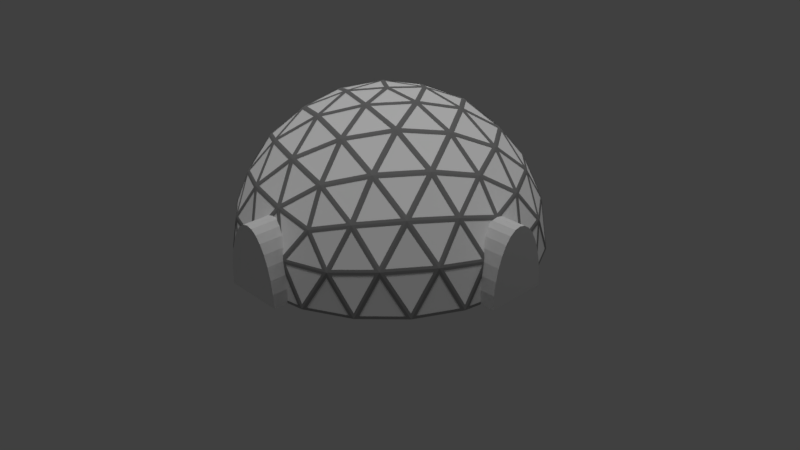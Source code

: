 # Source: growhouse.blend  (saved by Blender 2.77.0; exported with 4.5.12 LTS)
import bpy
from mathutils import Matrix  # noqa: F401  (used for matrix-valued properties, if any)

bpy.ops.wm.read_factory_settings(use_empty=True)
scene = bpy.context.scene
scene.name = 'Scene'

# ---- collections
col_collection_1 = bpy.data.collections.new('Collection 1'); scene.collection.children.link(col_collection_1)

# ---- materials (node trees are filled in below, after node groups)
mat_material_001 = bpy.data.materials.new('Material.001')
mat_material_001.alpha_threshold = 0.0
mat_material_001.use_transparent_shadow = False
mat_material_001.diffuse_color = (0.2462, 0.2462, 0.2462, 1.0)
mat_material_001.roughness = 0.5
mat_material_001.specular_intensity = 0.7901
mat_glass = bpy.data.materials.new('glass')
mat_glass.alpha_threshold = 0.0
mat_glass.use_transparent_shadow = False
mat_glass.diffuse_color = (1.0, 1.0, 1.0, 1.0)
mat_glass.roughness = 0.5

# ---- material node trees

# ---- world
world_world = bpy.data.worlds.new('World'); scene.world = world_world
world_world.color = (0.05088, 0.05088, 0.05088)
world_world.use_sun_shadow = False
world_world.sun_shadow_jitter_overblur = 0.0
world_world.cycles.sampling_method = 'MANUAL'

# ---- cameras
cam_camera = bpy.data.cameras.new('Camera')
cam_camera.clip_end = 100.0
cam_camera.lens = 35.0
cam_camera.sensor_width = 32.0
cam_camera.sensor_height = 18.0
cam_camera.ortho_scale = 7.314
cam_camera.dof.focus_distance = 0.0
cam_camera.dof.aperture_fstop = 128.0

# ---- lights
light_sun = bpy.data.lights.new('Sun', 'SUN')
light_sun.transmission_factor = 0.0
light_sun.angle = 0.1993
light_sun.energy = 1.0
light_sun.shadow_buffer_clip_start = 0.5
light_sun.shadow_soft_size = 0.1
light_sun.shadow_cascade_max_distance = 1000.0
light_lamp = bpy.data.lights.new('Lamp', 'POINT')
light_lamp.transmission_factor = 0.0
light_lamp.cutoff_distance = 30.0
light_lamp.energy = 100.0
light_lamp.shadow_buffer_clip_start = 1.001
light_lamp.shadow_soft_size = 0.1
light_lamp.shadow_maximum_resolution = 0.006
light_lamp.use_absolute_resolution = True

# ---- meshes
me_cylinder_003 = bpy.data.meshes.new('Cylinder.003')
me_cylinder_003.from_pydata([(0.0, 1.0, -0.5), (0.0, 1.0, 0.5), (0.1951, 0.9808, -0.5), (0.1951, 0.9808, 0.5), (0.3827, 0.9239, -0.5), (0.3827, 0.9239, 0.5), (0.5556, 0.8315, -0.5), (0.5556, 0.8315, 0.5), (0.7071, 0.7071, -0.5), (0.7071, 0.7071, 0.5), (0.8315, 0.5556, -0.5), (0.8315, 0.5556, 0.5), (0.9239, 0.3827, -0.5), (0.9239, 0.3827, 0.5), (0.9808, 0.1951, -0.5), (0.9808, 0.1951, 0.5), (1.0, 7.55e-08, -0.5), (1.0, 7.55e-08, 0.5), (-1.0, 9.656e-07, -0.5), (-1.0, 9.656e-07, 0.5), (-0.9808, 0.1951, -0.5), (-0.9808, 0.1951, 0.5), (-0.9239, 0.3827, -0.5), (-0.9239, 0.3827, 0.5), (-0.8315, 0.5556, -0.5), (-0.8315, 0.5556, 0.5), (-0.7071, 0.7071, -0.5), (-0.7071, 0.7071, 0.5), (-0.5556, 0.8315, -0.5), (-0.5556, 0.8315, 0.5), (-0.3827, 0.9239, -0.5), (-0.3827, 0.9239, 0.5), (-0.1951, 0.9808, -0.5), (-0.1951, 0.9808, 0.5), (0.0, 1.0, -0.5), (0.1951, 0.9808, -0.5), (0.3827, 0.9239, -0.5), (0.5556, 0.8315, -0.5), (0.7071, 0.7071, -0.5), (0.8315, 0.5556, -0.5), (0.9239, 0.3827, -0.5), (0.9808, 0.1951, -0.5), (1.0, 7.55e-08, -0.5), (-1.0, 9.656e-07, -0.5), (-0.9808, 0.1951, -0.5), (-0.9239, 0.3827, -0.5), (-0.8315, 0.5556, -0.5), (-0.7071, 0.7071, -0.5), (-0.5556, 0.8315, -0.5), (-0.3827, 0.9239, -0.5), (-0.1951, 0.9808, -0.5)], [], [(0, 1, 3, 2), (2, 3, 5, 4), (4, 5, 7, 6), (6, 7, 9, 8), (8, 9, 11, 10), (10, 11, 13, 12), (12, 13, 15, 14), (14, 15, 17, 16), (18, 19, 21, 20), (20, 21, 23, 22), (22, 23, 25, 24), (24, 25, 27, 26), (26, 27, 29, 28), (28, 29, 31, 30), (30, 31, 33, 32), (32, 33, 1, 0), (26, 28, 48, 47), (34, 35, 36, 37, 38, 39, 40, 41, 42, 43, 44, 45, 46, 47, 48, 49, 50), (10, 12, 40, 39), (22, 24, 46, 45), (32, 0, 34, 50), (6, 8, 38, 37), (18, 20, 44, 43), (28, 30, 49, 48), (2, 4, 36, 35), (12, 14, 41, 40), (16, 18, 43, 42), (24, 26, 47, 46), (8, 10, 39, 38), (20, 22, 45, 44), (30, 32, 50, 49), (4, 6, 37, 36), (14, 16, 42, 41), (0, 2, 35, 34)])
me_cylinder_003.use_remesh_preserve_volume = False
me_cylinder_003.use_remesh_preserve_attributes = False
me_cylinder_003.use_mirror_vertex_groups = False
me_cylinder_003.update()
me_cylinder_002 = bpy.data.meshes.new('Cylinder.002')
me_cylinder_002.from_pydata([(0.0, 1.0, -0.5), (0.0, 1.0, 0.5), (0.1951, 0.9808, -0.5), (0.1951, 0.9808, 0.5), (0.3827, 0.9239, -0.5), (0.3827, 0.9239, 0.5), (0.5556, 0.8315, -0.5), (0.5556, 0.8315, 0.5), (0.7071, 0.7071, -0.5), (0.7071, 0.7071, 0.5), (0.8315, 0.5556, -0.5), (0.8315, 0.5556, 0.5), (0.9239, 0.3827, -0.5), (0.9239, 0.3827, 0.5), (0.9808, 0.1951, -0.5), (0.9808, 0.1951, 0.5), (1.0, 7.55e-08, -0.5), (1.0, 7.55e-08, 0.5), (-1.0, 9.656e-07, -0.5), (-1.0, 9.656e-07, 0.5), (-0.9808, 0.1951, -0.5), (-0.9808, 0.1951, 0.5), (-0.9239, 0.3827, -0.5), (-0.9239, 0.3827, 0.5), (-0.8315, 0.5556, -0.5), (-0.8315, 0.5556, 0.5), (-0.7071, 0.7071, -0.5), (-0.7071, 0.7071, 0.5), (-0.5556, 0.8315, -0.5), (-0.5556, 0.8315, 0.5), (-0.3827, 0.9239, -0.5), (-0.3827, 0.9239, 0.5), (-0.1951, 0.9808, -0.5), (-0.1951, 0.9808, 0.5)], [], [(0, 1, 3, 2), (2, 3, 5, 4), (4, 5, 7, 6), (6, 7, 9, 8), (8, 9, 11, 10), (10, 11, 13, 12), (12, 13, 15, 14), (14, 15, 17, 16), (18, 19, 21, 20), (20, 21, 23, 22), (22, 23, 25, 24), (24, 25, 27, 26), (26, 27, 29, 28), (28, 29, 31, 30), (30, 31, 33, 32), (32, 33, 1, 0), (3, 1, 33, 31, 29, 27, 25, 23, 21, 19, 17, 15, 13, 11, 9, 7, 5)])
me_cylinder_002.use_remesh_preserve_volume = False
me_cylinder_002.use_remesh_preserve_attributes = False
me_cylinder_002.use_mirror_vertex_groups = False
me_cylinder_002.update()
me_cylinder_001 = bpy.data.meshes.new('Cylinder.001')
me_cylinder_001.from_pydata([(0.0, 1.0, -0.5), (0.0, 1.0, 0.5), (0.1951, 0.9808, -0.5), (0.1951, 0.9808, 0.5), (0.3827, 0.9239, -0.5), (0.3827, 0.9239, 0.5), (0.5556, 0.8315, -0.5), (0.5556, 0.8315, 0.5), (0.7071, 0.7071, -0.5), (0.7071, 0.7071, 0.5), (0.8315, 0.5556, -0.5), (0.8315, 0.5556, 0.5), (0.9239, 0.3827, -0.5), (0.9239, 0.3827, 0.5), (0.9808, 0.1951, -0.5), (0.9808, 0.1951, 0.5), (1.0, 7.55e-08, -0.5), (1.0, 7.55e-08, 0.5), (-1.0, 9.656e-07, -0.5), (-1.0, 9.656e-07, 0.5), (-0.9808, 0.1951, -0.5), (-0.9808, 0.1951, 0.5), (-0.9239, 0.3827, -0.5), (-0.9239, 0.3827, 0.5), (-0.8315, 0.5556, -0.5), (-0.8315, 0.5556, 0.5), (-0.7071, 0.7071, -0.5), (-0.7071, 0.7071, 0.5), (-0.5556, 0.8315, -0.5), (-0.5556, 0.8315, 0.5), (-0.3827, 0.9239, -0.5), (-0.3827, 0.9239, 0.5), (-0.1951, 0.9808, -0.5), (-0.1951, 0.9808, 0.5)], [], [(0, 1, 3, 2), (2, 3, 5, 4), (4, 5, 7, 6), (6, 7, 9, 8), (8, 9, 11, 10), (10, 11, 13, 12), (12, 13, 15, 14), (14, 15, 17, 16), (18, 19, 21, 20), (20, 21, 23, 22), (22, 23, 25, 24), (24, 25, 27, 26), (26, 27, 29, 28), (28, 29, 31, 30), (30, 31, 33, 32), (32, 33, 1, 0), (3, 1, 33, 31, 29, 27, 25, 23, 21, 19, 17, 15, 13, 11, 9, 7, 5)])
me_cylinder_001.use_remesh_preserve_volume = False
me_cylinder_001.use_remesh_preserve_attributes = False
me_cylinder_001.use_mirror_vertex_groups = False
me_cylinder_001.update()
me_cylinder = bpy.data.meshes.new('Cylinder')
me_cylinder.from_pydata([(0.0, 1.0, -0.5), (0.0, 1.0, 0.5), (0.1951, 0.9808, -0.5), (0.1951, 0.9808, 0.5), (0.3827, 0.9239, -0.5), (0.3827, 0.9239, 0.5), (0.5556, 0.8315, -0.5), (0.5556, 0.8315, 0.5), (0.7071, 0.7071, -0.5), (0.7071, 0.7071, 0.5), (0.8315, 0.5556, -0.5), (0.8315, 0.5556, 0.5), (0.9239, 0.3827, -0.5), (0.9239, 0.3827, 0.5), (0.9808, 0.1951, -0.5), (0.9808, 0.1951, 0.5), (1.0, 7.55e-08, -0.5), (1.0, 7.55e-08, 0.5), (-1.0, 9.656e-07, -0.5), (-1.0, 9.656e-07, 0.5), (-0.9808, 0.1951, -0.5), (-0.9808, 0.1951, 0.5), (-0.9239, 0.3827, -0.5), (-0.9239, 0.3827, 0.5), (-0.8315, 0.5556, -0.5), (-0.8315, 0.5556, 0.5), (-0.7071, 0.7071, -0.5), (-0.7071, 0.7071, 0.5), (-0.5556, 0.8315, -0.5), (-0.5556, 0.8315, 0.5), (-0.3827, 0.9239, -0.5), (-0.3827, 0.9239, 0.5), (-0.1951, 0.9808, -0.5), (-0.1951, 0.9808, 0.5)], [], [(0, 1, 3, 2), (2, 3, 5, 4), (4, 5, 7, 6), (6, 7, 9, 8), (8, 9, 11, 10), (10, 11, 13, 12), (12, 13, 15, 14), (14, 15, 17, 16), (18, 19, 21, 20), (20, 21, 23, 22), (22, 23, 25, 24), (24, 25, 27, 26), (26, 27, 29, 28), (28, 29, 31, 30), (30, 31, 33, 32), (32, 33, 1, 0), (0, 2, 4, 6, 8, 10, 12, 14, 16, 18, 20, 22, 24, 26, 28, 30, 32)])
me_cylinder.use_remesh_preserve_volume = False
me_cylinder.use_remesh_preserve_attributes = False
me_cylinder.use_mirror_vertex_groups = False
me_cylinder.update()
me_icosphere_001 = bpy.data.meshes.new('Icosphere.001')
me_icosphere_001.from_pydata([(1.385, -4.262, 2.241), (-3.625, -2.634, 2.241), (-3.625, 2.634, 2.241), (1.385, 4.262, 2.241), (4.481, 0.0, 2.241), (0.0, 0.0, 5.01), (4.793, -0.7396, 1.258), (4.765, -1.548, 0.0), (4.765, 1.548, 0.0), (4.793, 0.7396, 1.258), (0.7776, -4.787, 1.258), (-7.007e-08, -5.01, 0.0), (2.945, -4.053, 0.0), (2.184, -4.33, 1.258), (-4.312, -2.219, 1.258), (-4.765, -1.548, 0.0), (-2.945, -4.053, 0.0), (-3.443, -3.415, 1.258), (-3.443, 3.415, 1.258), (-2.945, 4.053, 0.0), (-4.765, 1.548, 0.0), (-4.312, 2.219, 1.258), (2.184, 4.33, 1.258), (2.945, 4.053, 0.0), (7.007e-08, 5.01, 0.0), (0.7776, 4.787, 1.258), (4.164, -1.197, 2.517), (3.448, -2.505, 2.634), (2.425, -3.59, 2.517), (0.1485, -4.33, 2.517), (-1.317, -4.053, 2.634), (-2.665, -3.415, 2.517), (-4.072, -1.479, 2.517), (-4.262, 0.0, 2.634), (-4.072, 1.479, 2.517), (-2.665, 3.415, 2.517), (-1.317, 4.053, 2.634), (0.1485, 4.33, 2.517), (2.425, 3.59, 2.517), (3.448, 2.505, 2.634), (4.164, 1.197, 2.517), (0.3888, -1.197, 4.849), (0.8139, -2.505, 4.262), (1.166, -3.59, 3.294), (3.775, 0.0, 3.294), (2.634, 0.0, 4.262), (1.258, 0.0, 4.849), (-1.018, -0.7396, 4.849), (-2.131, -1.548, 4.262), (-3.054, -2.219, 3.294), (-1.018, 0.7396, 4.849), (-2.131, 1.548, 4.262), (-3.054, 2.219, 3.294), (0.3888, 1.197, 4.849), (0.8139, 2.505, 4.262), (1.166, 3.59, 3.294), (1.813, 1.317, 4.481), (3.197, 1.317, 3.625), (2.241, 2.634, 3.625), (-0.6924, 2.131, 4.481), (-0.2645, 3.448, 3.625), (-1.813, 2.945, 3.625), (-2.241, 0.0, 4.481), (-3.361, 0.8139, 3.625), (-3.361, -0.8139, 3.625), (-0.6924, -2.131, 4.481), (-1.813, -2.945, 3.625), (-0.2645, -3.448, 3.625), (1.813, -1.317, 4.481), (2.241, -2.634, 3.625), (3.197, -1.317, 3.625), (4.318, 2.131, 1.385), (4.053, 2.945, -1.312e-07), (3.361, 3.448, 1.385), (-0.6924, 4.765, 1.385), (-1.548, 4.765, -2.23e-06), (-2.241, 4.262, 1.385), (-4.746, 0.8139, 1.385), (-5.01, -1.837e-06, 3.149e-06), (-4.746, -0.8139, 1.385), (-2.241, -4.262, 1.385), (-1.548, -4.765, -4.067e-06), (-0.6924, -4.765, 1.385), (3.361, -3.448, 1.385), (4.053, -2.945, -9.708e-06), (4.318, -2.131, 1.385), (1.548, 4.765, 0.0), (-4.053, 2.945, 0.0), (-4.053, -2.945, 0.0), (1.548, -4.765, 0.0), (5.01, 0.0, 0.0), (1.435, -4.18, 2.322), (2.284, -3.631, 2.547), (1.257, -3.631, 3.182), (-3.532, -2.656, 2.322), (-2.747, -3.294, 2.547), (-3.065, -2.317, 3.182), (-3.618, 2.538, 2.322), (-3.982, 1.595, 2.547), (-3.151, 2.199, 3.182), (1.296, 4.225, 2.322), (0.2863, 4.28, 2.547), (1.118, 3.676, 3.182), (4.418, 0.07315, 2.322), (4.159, 1.05, 2.547), (3.842, 0.07315, 3.182), (1.128, 0.07315, 4.859), (0.4182, 1.05, 4.859), (0.1007, 0.07315, 4.99), (2.5, 0.0805, 4.311), (1.829, 1.156, 4.49), (1.376, 0.0805, 4.791), (3.67, 0.08051, 3.374), (3.198, 1.156, 3.644), (2.738, 0.08051, 4.164), (1.239, 0.1537, 4.827), (1.692, 1.229, 4.526), (0.529, 1.131, 4.827), (1.665, 1.382, 4.49), (0.849, 2.352, 4.311), (0.5018, 1.284, 4.791), (2.618, 0.161, 4.236), (3.078, 1.236, 3.717), (1.947, 1.236, 4.415), (3.054, 1.397, 3.678), (2.273, 2.473, 3.678), (1.923, 1.397, 4.376), (1.778, 1.47, 4.415), (2.127, 2.546, 3.717), (0.9622, 2.44, 4.236), (2.088, 2.684, 3.644), (1.211, 3.465, 3.374), (0.9227, 2.579, 4.164), (3.763, 0.1537, 3.267), (4.081, 1.131, 2.632), (3.292, 1.229, 3.537), (4.061, 1.284, 2.591), (3.476, 2.352, 2.687), (3.272, 1.382, 3.497), (3.154, 1.47, 3.565), (3.359, 2.44, 2.755), (2.373, 2.546, 3.565), (3.311, 2.579, 2.687), (2.476, 3.465, 2.591), (2.326, 2.684, 3.497), (2.186, 2.751, 3.537), (2.337, 3.532, 2.632), (1.309, 3.532, 3.267), (2.284, 3.631, 2.547), (1.435, 4.18, 2.322), (1.257, 3.631, 3.182), (0.279, 1.096, 4.859), (-0.8697, 0.7223, 4.859), (-0.03846, 0.1184, 4.99), (0.6958, 2.402, 4.311), (-0.5342, 2.097, 4.49), (0.3487, 1.334, 4.791), (1.057, 3.515, 3.374), (-0.1111, 3.399, 3.644), (0.7695, 2.629, 4.164), (0.2367, 1.226, 4.827), (-0.6462, 1.989, 4.526), (-0.912, 0.8526, 4.827), (-0.8002, 2.01, 4.49), (-1.975, 1.534, 4.311), (-1.066, 0.874, 4.791), (0.6559, 2.54, 4.236), (-0.2247, 3.31, 3.717), (-0.5741, 2.234, 4.415), (-0.3853, 3.337, 3.678), (-1.65, 2.926, 3.678), (-0.7347, 2.261, 4.376), (-0.8488, 2.145, 4.415), (-1.764, 2.81, 3.717), (-2.023, 1.669, 4.236), (-1.908, 2.815, 3.644), (-2.922, 2.222, 3.374), (-2.168, 1.675, 4.164), (1.017, 3.627, 3.267), (0.1855, 4.23, 2.632), (-0.1518, 3.51, 3.537), (0.03366, 4.259, 2.591), (-1.163, 4.033, 2.687), (-0.3036, 3.539, 3.497), (-0.4235, 3.454, 3.565), (-1.283, 3.948, 2.755), (-1.688, 3.043, 3.565), (-1.43, 3.946, 2.687), (-2.531, 3.426, 2.591), (-1.834, 3.041, 3.497), (-1.941, 2.929, 3.537), (-2.637, 3.313, 2.632), (-2.954, 2.336, 3.267), (-2.747, 3.294, 2.547), (-3.532, 2.656, 2.322), (-3.065, 2.317, 3.182), (-0.9557, 0.6039, 4.859), (-0.9557, -0.6039, 4.859), (-0.1245, 0.0, 4.99), (-2.07, 1.404, 4.311), (-2.159, 0.1398, 4.49), (-1.161, 0.7438, 4.791), (-3.016, 2.092, 3.374), (-3.267, 0.9447, 3.644), (-2.262, 1.544, 4.164), (-1.093, 0.6039, 4.827), (-2.091, 0.0, 4.526), (-1.093, -0.6039, 4.827), (-2.159, -0.1398, 4.49), (-2.07, -1.404, 4.311), (-1.161, -0.7438, 4.791), (-2.213, 1.409, 4.236), (-3.217, 0.809, 3.717), (-2.302, 0.1444, 4.415), (-3.292, 0.6646, 3.678), (-3.292, -0.6646, 3.678), (-2.377, -7.287e-09, 4.376), (-2.302, -0.1444, 4.415), (-3.217, -0.809, 3.717), (-2.213, -1.409, 4.236), (-3.267, -0.9447, 3.644), (-3.016, -2.092, 3.374), (-2.262, -1.544, 4.164), (-3.135, 2.088, 3.267), (-3.966, 1.484, 2.632), (-3.385, 0.9405, 3.537), (-4.04, 1.348, 2.591), (-4.195, 0.1402, 2.687), (-3.459, 0.8048, 3.497), (-3.416, 0.6646, 3.565), (-4.152, -7.287e-09, 2.755), (-3.416, -0.6646, 3.565), (-4.195, -0.1402, 2.687), (-4.04, -1.348, 2.591), (-3.459, -0.8048, 3.497), (-3.385, -0.9405, 3.537), (-3.966, -1.484, 2.632), (-3.135, -2.088, 3.267), (-3.982, -1.595, 2.547), (-3.618, -2.538, 2.322), (-3.151, -2.199, 3.182), (-0.8697, -0.7223, 4.859), (0.279, -1.096, 4.859), (-0.03846, -0.1184, 4.99), (-1.975, -1.534, 4.311), (-0.8002, -2.01, 4.49), (-1.066, -0.874, 4.791), (-2.922, -2.222, 3.374), (-1.908, -2.815, 3.644), (-2.168, -1.675, 4.164), (-0.912, -0.8526, 4.827), (-0.6462, -1.989, 4.526), (0.2367, -1.226, 4.827), (-0.5342, -2.097, 4.49), (0.6958, -2.402, 4.311), (0.3487, -1.334, 4.791), (-2.023, -1.669, 4.236), (-1.764, -2.81, 3.717), (-0.8488, -2.145, 4.415), (-1.65, -2.926, 3.678), (-0.3853, -3.337, 3.678), (-0.7347, -2.261, 4.376), (-0.5741, -2.234, 4.415), (-0.2247, -3.31, 3.717), (0.6559, -2.54, 4.236), (-0.1111, -3.399, 3.644), (1.057, -3.515, 3.374), (0.7695, -2.629, 4.164), (-2.954, -2.336, 3.267), (-2.637, -3.313, 2.632), (-1.941, -2.929, 3.537), (-2.531, -3.426, 2.591), (-1.43, -3.946, 2.687), (-1.834, -3.041, 3.497), (-1.688, -3.043, 3.565), (-1.283, -3.948, 2.755), (-0.4235, -3.454, 3.565), (-1.163, -4.033, 2.687), (0.03366, -4.259, 2.591), (-0.3036, -3.539, 3.497), (-0.1518, -3.51, 3.537), (0.1855, -4.23, 2.632), (1.017, -3.627, 3.267), (0.2863, -4.28, 2.547), (1.296, -4.225, 2.322), (1.118, -3.676, 3.182), (0.4182, -1.05, 4.859), (1.128, -0.07315, 4.859), (0.1007, -0.07315, 4.99), (0.849, -2.352, 4.311), (1.665, -1.382, 4.49), (0.5018, -1.284, 4.791), (1.211, -3.465, 3.374), (2.088, -2.684, 3.644), (0.9227, -2.579, 4.164), (0.529, -1.131, 4.827), (1.692, -1.229, 4.526), (1.239, -0.1537, 4.827), (1.829, -1.156, 4.49), (2.5, -0.0805, 4.311), (1.376, -0.0805, 4.791), (0.9622, -2.44, 4.236), (2.127, -2.546, 3.717), (1.778, -1.47, 4.415), (2.273, -2.473, 3.678), (3.054, -1.397, 3.678), (1.923, -1.397, 4.376), (1.947, -1.236, 4.415), (3.078, -1.236, 3.717), (2.618, -0.161, 4.236), (3.198, -1.156, 3.644), (3.67, -0.08051, 3.374), (2.738, -0.08051, 4.164), (1.309, -3.532, 3.267), (2.337, -3.532, 2.632), (2.186, -2.751, 3.537), (2.476, -3.465, 2.591), (3.311, -2.579, 2.687), (2.326, -2.684, 3.497), (2.373, -2.546, 3.565), (3.359, -2.44, 2.755), (3.154, -1.47, 3.565), (3.476, -2.352, 2.687), (4.061, -1.284, 2.591), (3.272, -1.382, 3.497), (3.292, -1.229, 3.537), (4.081, -1.131, 2.632), (3.763, -0.1537, 3.267), (4.159, -1.05, 2.547), (4.418, -0.07315, 2.322), (3.842, -0.07315, 3.182), (4.735, 0.7223, 1.395), (4.221, 1.096, 2.423), (4.481, 0.1184, 2.197), (4.739, 1.534, 0.1616), (4.374, 2.01, 1.292), (4.762, 0.874, 1.189), (4.725, 0.8526, 1.343), (4.337, 1.989, 1.446), (4.211, 1.226, 2.37), (4.255, 2.097, 1.53), (3.545, 2.402, 2.55), (4.129, 1.334, 2.455), (4.694, 1.669, 0.08465), (4.113, 2.81, 0.08465), (4.329, 2.145, 1.215), (4.027, 2.926, 0.1693), (3.462, 3.337, 1.3), (4.243, 2.261, 1.3), (4.206, 2.234, 1.461), (3.425, 3.31, 1.461), (3.496, 2.54, 2.481), (3.309, 3.399, 1.53), (2.544, 3.515, 2.455), (3.38, 2.629, 2.55), (3.943, 3.043, 0.08465), (3.038, 3.948, 0.08465), (3.378, 3.454, 1.215), (2.924, 4.033, 0.1616), (2.303, 4.259, 1.189), (3.263, 3.539, 1.292), (3.232, 3.51, 1.446), (2.271, 4.23, 1.343), (2.467, 3.627, 2.37), (2.15, 4.28, 1.395), (1.497, 4.225, 2.197), (2.346, 3.676, 2.423), (0.7763, 4.727, 1.395), (0.2625, 4.353, 2.423), (1.272, 4.298, 2.197), (0.005212, 4.981, 0.1616), (-0.5602, 4.781, 1.292), (0.6402, 4.799, 1.189), (0.6493, 4.757, 1.343), (-0.5511, 4.74, 1.446), (0.1355, 4.384, 2.37), (-0.6792, 4.695, 1.53), (-1.189, 4.114, 2.55), (0.007506, 4.339, 2.455), (-0.137, 4.98, 0.08465), (-1.401, 4.78, 0.08465), (-0.7024, 4.78, 1.215), (-1.538, 4.734, 0.1693), (-2.104, 4.323, 1.3), (-0.8393, 4.734, 1.3), (-0.8252, 4.691, 1.461), (-2.089, 4.28, 1.461), (-1.335, 4.109, 2.481), (-2.21, 4.197, 1.53), (-2.557, 3.506, 2.455), (-1.456, 4.027, 2.55), (-1.676, 4.691, 0.08465), (-2.816, 4.109, 0.08465), (-2.241, 4.28, 1.215), (-2.932, 4.027, 0.1616), (-3.339, 3.506, 1.189), (-2.357, 4.197, 1.292), (-2.34, 4.158, 1.446), (-3.322, 3.467, 1.343), (-2.687, 3.467, 2.37), (-3.406, 3.368, 1.395), (-3.555, 2.729, 2.197), (-2.771, 3.368, 2.423), (-4.255, 2.199, 1.395), (-4.059, 1.595, 2.423), (-3.695, 2.538, 2.197), (-4.736, 1.544, 0.1616), (-4.72, 0.9447, 1.292), (-4.366, 2.092, 1.189), (-4.324, 2.088, 1.343), (-4.678, 0.9405, 1.446), (-4.128, 1.484, 2.37), (-4.675, 0.8048, 1.53), (-4.28, 0.1402, 2.55), (-4.125, 1.348, 2.455), (-4.779, 1.409, 0.08465), (-4.979, 0.1444, 0.08465), (-4.763, 0.809, 1.215), (-4.978, -1.686e-06, 0.1693), (-4.762, -0.6647, 1.3), (-4.762, 0.6646, 1.3), (-4.716, 0.6646, 1.461), (-4.716, -0.6647, 1.461), (-4.321, -7.287e-08, 2.481), (-4.675, -0.8048, 1.53), (-4.125, -1.348, 2.455), (-4.28, -0.1402, 2.55), (-4.979, -0.1444, 0.08465), (-4.779, -1.409, 0.08465), (-4.763, -0.809, 1.215), (-4.736, -1.544, 0.1616), (-4.366, -2.092, 1.189), (-4.72, -0.9447, 1.292), (-4.678, -0.9405, 1.446), (-4.324, -2.088, 1.343), (-4.128, -1.484, 2.37), (-4.255, -2.199, 1.395), (-3.695, -2.538, 2.197), (-4.059, -1.595, 2.423), (-3.406, -3.368, 1.395), (-2.771, -3.368, 2.423), (-3.555, -2.729, 2.197), (-2.932, -4.027, 0.1616), (-2.357, -4.197, 1.292), (-3.339, -3.506, 1.189), (-3.322, -3.467, 1.343), (-2.34, -4.158, 1.446), (-2.687, -3.467, 2.37), (-2.21, -4.197, 1.53), (-1.456, -4.027, 2.55), (-2.557, -3.506, 2.455), (-2.816, -4.109, 0.08465), (-1.676, -4.691, 0.08465), (-2.241, -4.28, 1.215), (-1.538, -4.734, 0.1693), (-0.8393, -4.734, 1.3), (-2.104, -4.323, 1.3), (-2.089, -4.28, 1.461), (-0.8252, -4.691, 1.461), (-1.335, -4.109, 2.481), (-0.6792, -4.695, 1.53), (0.007506, -4.339, 2.455), (-1.189, -4.114, 2.55), (-1.401, -4.78, 0.08465), (-0.137, -4.98, 0.08465), (-0.7024, -4.78, 1.215), (0.005211, -4.981, 0.1616), (0.6402, -4.799, 1.189), (-0.5602, -4.781, 1.292), (-0.5511, -4.74, 1.446), (0.6493, -4.757, 1.343), (0.1355, -4.384, 2.37), (0.7763, -4.727, 1.395), (1.272, -4.298, 2.197), (0.2625, -4.353, 2.423), (2.15, -4.28, 1.395), (2.346, -3.676, 2.423), (1.497, -4.225, 2.197), (2.924, -4.033, 0.1616), (3.263, -3.539, 1.292), (2.303, -4.259, 1.189), (2.271, -4.23, 1.343), (3.232, -3.51, 1.446), (2.467, -3.627, 2.37), (3.309, -3.399, 1.53), (3.38, -2.629, 2.55), (2.544, -3.515, 2.455), (3.038, -3.948, 0.08465), (3.943, -3.043, 0.08464), (3.378, -3.454, 1.215), (4.027, -2.926, 0.1693), (4.243, -2.261, 1.3), (3.462, -3.337, 1.3), (3.425, -3.31, 1.461), (4.206, -2.234, 1.461), (3.496, -2.54, 2.481), (4.255, -2.097, 1.53), (4.129, -1.334, 2.455), (3.545, -2.402, 2.55), (4.113, -2.81, 0.08464), (4.694, -1.669, 0.08465), (4.329, -2.145, 1.215), (4.739, -1.534, 0.1616), (4.762, -0.874, 1.189), (4.374, -2.01, 1.292), (4.337, -1.989, 1.446), (4.725, -0.8526, 1.343), (4.211, -1.226, 2.37), (4.735, -0.7223, 1.395), (4.481, -0.1184, 2.197), (4.221, -1.096, 2.423), (2.05, 4.353, 1.318), (0.9007, 4.727, 1.318), (1.396, 4.298, 2.12), (2.813, 4.114, 0.07692), (1.672, 4.695, 0.07692), (2.192, 4.339, 1.104), (2.06, 4.384, 1.181), (1.54, 4.74, 0.1538), (0.9107, 4.757, 1.181), (1.406, 4.781, 0.07692), (0.1422, 4.981, 0.07692), (0.7772, 4.799, 1.104), (-3.507, 3.294, 1.318), (-4.217, 2.317, 1.318), (-3.656, 2.656, 2.12), (-3.043, 3.946, 0.07692), (-3.948, 3.041, 0.07692), (-3.45, 3.426, 1.104), (-3.533, 3.313, 1.181), (-4.032, 2.929, 0.1538), (-4.243, 2.336, 1.181), (-4.113, 2.815, 0.07692), (-4.694, 1.675, 0.07692), (-4.324, 2.222, 1.104), (-4.217, -2.317, 1.318), (-3.507, -3.294, 1.318), (-3.656, -2.656, 2.12), (-4.694, -1.675, 0.07692), (-4.113, -2.815, 0.07692), (-4.324, -2.222, 1.104), (-4.243, -2.336, 1.181), (-4.032, -2.929, 0.1538), (-3.533, -3.313, 1.181), (-3.948, -3.041, 0.07692), (-3.043, -3.946, 0.07692), (-3.45, -3.426, 1.104), (0.9007, -4.727, 1.318), (2.05, -4.353, 1.318), (1.396, -4.298, 2.12), (0.1422, -4.981, 0.07692), (1.406, -4.781, 0.07692), (0.7772, -4.799, 1.104), (0.9107, -4.757, 1.181), (1.54, -4.74, 0.1538), (2.06, -4.384, 1.181), (1.672, -4.695, 0.07692), (2.813, -4.114, 0.07692), (2.192, -4.339, 1.104), (4.774, -0.6039, 1.318), (4.774, 0.6039, 1.318), (4.519, 0.0, 2.12), (4.781, -1.404, 0.07692), (4.982, -0.1398, 0.07692), (4.804, -0.7438, 1.104), (4.806, -0.6039, 1.181), (4.983, 0.0, 0.1538), (4.806, 0.6039, 1.181), (4.982, 0.1398, 0.07692), (4.781, 1.404, 0.07692), (4.804, 0.7438, 1.104)], [], [(28, 92, 91, 0), (43, 93, 92, 28), (0, 91, 93, 43), (31, 95, 94, 1), (49, 96, 95, 31), (1, 94, 96, 49), (34, 98, 97, 2), (52, 99, 98, 34), (2, 97, 99, 52), (37, 101, 100, 3), (55, 102, 101, 37), (3, 100, 102, 55), (40, 104, 103, 4), (44, 105, 104, 40), (4, 103, 105, 44), (53, 107, 106, 46), (5, 108, 107, 53), (46, 106, 108, 5), (56, 110, 109, 45), (46, 111, 110, 56), (45, 109, 111, 46), (57, 113, 112, 44), (45, 114, 113, 57), (44, 112, 114, 45), (56, 116, 115, 46), (53, 117, 116, 56), (46, 115, 117, 53), (54, 119, 118, 56), (53, 120, 119, 54), (56, 118, 120, 53), (57, 122, 121, 45), (56, 123, 122, 57), (45, 121, 123, 56), (58, 125, 124, 57), (56, 126, 125, 58), (57, 124, 126, 56), (58, 128, 127, 56), (54, 129, 128, 58), (56, 127, 129, 54), (55, 131, 130, 58), (54, 132, 131, 55), (58, 130, 132, 54), (40, 134, 133, 44), (57, 135, 134, 40), (44, 133, 135, 57), (39, 137, 136, 40), (57, 138, 137, 39), (40, 136, 138, 57), (39, 140, 139, 57), (58, 141, 140, 39), (57, 139, 141, 58), (38, 143, 142, 39), (58, 144, 143, 38), (39, 142, 144, 58), (38, 146, 145, 58), (55, 147, 146, 38), (58, 145, 147, 55), (3, 149, 148, 38), (55, 150, 149, 3), (38, 148, 150, 55), (50, 152, 151, 53), (5, 153, 152, 50), (53, 151, 153, 5), (59, 155, 154, 54), (53, 156, 155, 59), (54, 154, 156, 53), (60, 158, 157, 55), (54, 159, 158, 60), (55, 157, 159, 54), (59, 161, 160, 53), (50, 162, 161, 59), (53, 160, 162, 50), (51, 164, 163, 59), (50, 165, 164, 51), (59, 163, 165, 50), (60, 167, 166, 54), (59, 168, 167, 60), (54, 166, 168, 59), (61, 170, 169, 60), (59, 171, 170, 61), (60, 169, 171, 59), (61, 173, 172, 59), (51, 174, 173, 61), (59, 172, 174, 51), (52, 176, 175, 61), (51, 177, 176, 52), (61, 175, 177, 51), (37, 179, 178, 55), (60, 180, 179, 37), (55, 178, 180, 60), (36, 182, 181, 37), (60, 183, 182, 36), (37, 181, 183, 60), (36, 185, 184, 60), (61, 186, 185, 36), (60, 184, 186, 61), (35, 188, 187, 36), (61, 189, 188, 35), (36, 187, 189, 61), (35, 191, 190, 61), (52, 192, 191, 35), (61, 190, 192, 52), (2, 194, 193, 35), (52, 195, 194, 2), (35, 193, 195, 52), (47, 197, 196, 50), (5, 198, 197, 47), (50, 196, 198, 5), (62, 200, 199, 51), (50, 201, 200, 62), (51, 199, 201, 50), (63, 203, 202, 52), (51, 204, 203, 63), (52, 202, 204, 51), (62, 206, 205, 50), (47, 207, 206, 62), (50, 205, 207, 47), (48, 209, 208, 62), (47, 210, 209, 48), (62, 208, 210, 47), (63, 212, 211, 51), (62, 213, 212, 63), (51, 211, 213, 62), (64, 215, 214, 63), (62, 216, 215, 64), (63, 214, 216, 62), (64, 218, 217, 62), (48, 219, 218, 64), (62, 217, 219, 48), (49, 221, 220, 64), (48, 222, 221, 49), (64, 220, 222, 48), (34, 224, 223, 52), (63, 225, 224, 34), (52, 223, 225, 63), (33, 227, 226, 34), (63, 228, 227, 33), (34, 226, 228, 63), (33, 230, 229, 63), (64, 231, 230, 33), (63, 229, 231, 64), (32, 233, 232, 33), (64, 234, 233, 32), (33, 232, 234, 64), (32, 236, 235, 64), (49, 237, 236, 32), (64, 235, 237, 49), (1, 239, 238, 32), (49, 240, 239, 1), (32, 238, 240, 49), (41, 242, 241, 47), (5, 243, 242, 41), (47, 241, 243, 5), (65, 245, 244, 48), (47, 246, 245, 65), (48, 244, 246, 47), (66, 248, 247, 49), (48, 249, 248, 66), (49, 247, 249, 48), (65, 251, 250, 47), (41, 252, 251, 65), (47, 250, 252, 41), (42, 254, 253, 65), (41, 255, 254, 42), (65, 253, 255, 41), (66, 257, 256, 48), (65, 258, 257, 66), (48, 256, 258, 65), (67, 260, 259, 66), (65, 261, 260, 67), (66, 259, 261, 65), (67, 263, 262, 65), (42, 264, 263, 67), (65, 262, 264, 42), (43, 266, 265, 67), (42, 267, 266, 43), (67, 265, 267, 42), (31, 269, 268, 49), (66, 270, 269, 31), (49, 268, 270, 66), (30, 272, 271, 31), (66, 273, 272, 30), (31, 271, 273, 66), (30, 275, 274, 66), (67, 276, 275, 30), (66, 274, 276, 67), (29, 278, 277, 30), (67, 279, 278, 29), (30, 277, 279, 67), (29, 281, 280, 67), (43, 282, 281, 29), (67, 280, 282, 43), (0, 284, 283, 29), (43, 285, 284, 0), (29, 283, 285, 43), (46, 287, 286, 41), (5, 288, 287, 46), (41, 286, 288, 5), (68, 290, 289, 42), (41, 291, 290, 68), (42, 289, 291, 41), (69, 293, 292, 43), (42, 294, 293, 69), (43, 292, 294, 42), (68, 296, 295, 41), (46, 297, 296, 68), (41, 295, 297, 46), (45, 299, 298, 68), (46, 300, 299, 45), (68, 298, 300, 46), (69, 302, 301, 42), (68, 303, 302, 69), (42, 301, 303, 68), (70, 305, 304, 69), (68, 306, 305, 70), (69, 304, 306, 68), (70, 308, 307, 68), (45, 309, 308, 70), (68, 307, 309, 45), (44, 311, 310, 70), (45, 312, 311, 44), (70, 310, 312, 45), (28, 314, 313, 43), (69, 315, 314, 28), (43, 313, 315, 69), (27, 317, 316, 28), (69, 318, 317, 27), (28, 316, 318, 69), (27, 320, 319, 69), (70, 321, 320, 27), (69, 319, 321, 70), (26, 323, 322, 27), (70, 324, 323, 26), (27, 322, 324, 70), (26, 326, 325, 70), (44, 327, 326, 26), (70, 325, 327, 44), (4, 329, 328, 26), (44, 330, 329, 4), (26, 328, 330, 44), (40, 332, 331, 9), (4, 333, 332, 40), (9, 331, 333, 4), (71, 335, 334, 8), (9, 336, 335, 71), (8, 334, 336, 9), (71, 338, 337, 9), (40, 339, 338, 71), (9, 337, 339, 40), (39, 341, 340, 71), (40, 342, 341, 39), (71, 340, 342, 40), (72, 344, 343, 8), (71, 345, 344, 72), (8, 343, 345, 71), (73, 347, 346, 72), (71, 348, 347, 73), (72, 346, 348, 71), (73, 350, 349, 71), (39, 351, 350, 73), (71, 349, 351, 39), (38, 353, 352, 73), (39, 354, 353, 38), (73, 352, 354, 39), (23, 356, 355, 72), (73, 357, 356, 23), (72, 355, 357, 73), (22, 359, 358, 23), (73, 360, 359, 22), (23, 358, 360, 73), (22, 362, 361, 73), (38, 363, 362, 22), (73, 361, 363, 38), (3, 365, 364, 22), (38, 366, 365, 3), (22, 364, 366, 38), (37, 368, 367, 25), (3, 369, 368, 37), (25, 367, 369, 3), (74, 371, 370, 24), (25, 372, 371, 74), (24, 370, 372, 25), (74, 374, 373, 25), (37, 375, 374, 74), (25, 373, 375, 37), (36, 377, 376, 74), (37, 378, 377, 36), (74, 376, 378, 37), (75, 380, 379, 24), (74, 381, 380, 75), (24, 379, 381, 74), (76, 383, 382, 75), (74, 384, 383, 76), (75, 382, 384, 74), (76, 386, 385, 74), (36, 387, 386, 76), (74, 385, 387, 36), (35, 389, 388, 76), (36, 390, 389, 35), (76, 388, 390, 36), (19, 392, 391, 75), (76, 393, 392, 19), (75, 391, 393, 76), (18, 395, 394, 19), (76, 396, 395, 18), (19, 394, 396, 76), (18, 398, 397, 76), (35, 399, 398, 18), (76, 397, 399, 35), (2, 401, 400, 18), (35, 402, 401, 2), (18, 400, 402, 35), (34, 404, 403, 21), (2, 405, 404, 34), (21, 403, 405, 2), (77, 407, 406, 20), (21, 408, 407, 77), (20, 406, 408, 21), (77, 410, 409, 21), (34, 411, 410, 77), (21, 409, 411, 34), (33, 413, 412, 77), (34, 414, 413, 33), (77, 412, 414, 34), (78, 416, 415, 20), (77, 417, 416, 78), (20, 415, 417, 77), (79, 419, 418, 78), (77, 420, 419, 79), (78, 418, 420, 77), (79, 422, 421, 77), (33, 423, 422, 79), (77, 421, 423, 33), (32, 425, 424, 79), (33, 426, 425, 32), (79, 424, 426, 33), (15, 428, 427, 78), (79, 429, 428, 15), (78, 427, 429, 79), (14, 431, 430, 15), (79, 432, 431, 14), (15, 430, 432, 79), (14, 434, 433, 79), (32, 435, 434, 14), (79, 433, 435, 32), (1, 437, 436, 14), (32, 438, 437, 1), (14, 436, 438, 32), (31, 440, 439, 17), (1, 441, 440, 31), (17, 439, 441, 1), (80, 443, 442, 16), (17, 444, 443, 80), (16, 442, 444, 17), (80, 446, 445, 17), (31, 447, 446, 80), (17, 445, 447, 31), (30, 449, 448, 80), (31, 450, 449, 30), (80, 448, 450, 31), (81, 452, 451, 16), (80, 453, 452, 81), (16, 451, 453, 80), (82, 455, 454, 81), (80, 456, 455, 82), (81, 454, 456, 80), (82, 458, 457, 80), (30, 459, 458, 82), (80, 457, 459, 30), (29, 461, 460, 82), (30, 462, 461, 29), (82, 460, 462, 30), (11, 464, 463, 81), (82, 465, 464, 11), (81, 463, 465, 82), (10, 467, 466, 11), (82, 468, 467, 10), (11, 466, 468, 82), (10, 470, 469, 82), (29, 471, 470, 10), (82, 469, 471, 29), (0, 473, 472, 10), (29, 474, 473, 0), (10, 472, 474, 29), (28, 476, 475, 13), (0, 477, 476, 28), (13, 475, 477, 0), (83, 479, 478, 12), (13, 480, 479, 83), (12, 478, 480, 13), (83, 482, 481, 13), (28, 483, 482, 83), (13, 481, 483, 28), (27, 485, 484, 83), (28, 486, 485, 27), (83, 484, 486, 28), (84, 488, 487, 12), (83, 489, 488, 84), (12, 487, 489, 83), (85, 491, 490, 84), (83, 492, 491, 85), (84, 490, 492, 83), (85, 494, 493, 83), (27, 495, 494, 85), (83, 493, 495, 27), (26, 497, 496, 85), (27, 498, 497, 26), (85, 496, 498, 27), (7, 500, 499, 84), (85, 501, 500, 7), (84, 499, 501, 85), (6, 503, 502, 7), (85, 504, 503, 6), (7, 502, 504, 85), (6, 506, 505, 85), (26, 507, 506, 6), (85, 505, 507, 26), (4, 509, 508, 6), (26, 510, 509, 4), (6, 508, 510, 26), (25, 512, 511, 22), (3, 513, 512, 25), (22, 511, 513, 3), (86, 515, 514, 23), (22, 516, 515, 86), (23, 514, 516, 22), (86, 518, 517, 22), (25, 519, 518, 86), (22, 517, 519, 25), (24, 521, 520, 86), (25, 522, 521, 24), (86, 520, 522, 25), (21, 524, 523, 18), (2, 525, 524, 21), (18, 523, 525, 2), (87, 527, 526, 19), (18, 528, 527, 87), (19, 526, 528, 18), (87, 530, 529, 18), (21, 531, 530, 87), (18, 529, 531, 21), (20, 533, 532, 87), (21, 534, 533, 20), (87, 532, 534, 21), (17, 536, 535, 14), (1, 537, 536, 17), (14, 535, 537, 1), (88, 539, 538, 15), (14, 540, 539, 88), (15, 538, 540, 14), (88, 542, 541, 14), (17, 543, 542, 88), (14, 541, 543, 17), (16, 545, 544, 88), (17, 546, 545, 16), (88, 544, 546, 17), (13, 548, 547, 10), (0, 549, 548, 13), (10, 547, 549, 0), (89, 551, 550, 11), (10, 552, 551, 89), (11, 550, 552, 10), (89, 554, 553, 10), (13, 555, 554, 89), (10, 553, 555, 13), (12, 557, 556, 89), (13, 558, 557, 12), (89, 556, 558, 13), (9, 560, 559, 6), (4, 561, 560, 9), (6, 559, 561, 4), (90, 563, 562, 7), (6, 564, 563, 90), (7, 562, 564, 6), (90, 566, 565, 6), (9, 567, 566, 90), (6, 565, 567, 9), (8, 569, 568, 90), (9, 570, 569, 8), (90, 568, 570, 9)])
me_icosphere_001.materials.append(mat_material_001)
me_icosphere_001.use_remesh_preserve_volume = False
me_icosphere_001.use_remesh_preserve_attributes = False
me_icosphere_001.use_mirror_vertex_groups = False
me_icosphere_001.update()
me_icosphere = bpy.data.meshes.new('Icosphere')
me_icosphere.from_pydata([(1.382, -4.253, 2.236), (-3.618, -2.629, 2.236), (-3.618, 2.629, 2.236), (1.382, 4.253, 2.236), (4.472, 0.0, 2.236), (0.0, 0.0, 5.0), (4.783, -0.7381, 1.256), (4.755, -1.545, 0.0), (4.755, 1.545, 0.0), (4.783, 0.7381, 1.256), (0.7761, -4.777, 1.256), (0.0, -5.0, 0.0), (2.939, -4.045, 0.0), (2.18, -4.321, 1.256), (-4.303, -2.214, 1.256), (-4.755, -1.545, 0.0), (-2.939, -4.045, 0.0), (-3.436, -3.409, 1.256), (-3.436, 3.409, 1.256), (-2.939, 4.045, 0.0), (-4.755, 1.545, 0.0), (-4.303, 2.214, 1.256), (2.18, 4.321, 1.256), (2.939, 4.045, 0.0), (0.0, 5.0, 0.0), (0.7761, 4.777, 1.256), (4.155, -1.194, 2.511), (3.441, -2.5, 2.629), (2.42, -3.583, 2.512), (0.1482, -4.321, 2.512), (-1.314, -4.045, 2.629), (-2.66, -3.409, 2.512), (-4.064, -1.476, 2.512), (-4.253, 0.0, 2.629), (-4.064, 1.476, 2.512), (-2.66, 3.409, 2.512), (-1.314, 4.045, 2.629), (0.1482, 4.321, 2.512), (2.42, 3.583, 2.512), (3.441, 2.5, 2.629), (4.155, 1.194, 2.511), (0.388, -1.194, 4.84), (0.8123, -2.5, 4.253), (1.164, -3.583, 3.288), (3.767, 0.0, 3.288), (2.629, 0.0, 4.253), (1.256, 0.0, 4.84), (-1.016, -0.7381, 4.84), (-2.127, -1.545, 4.253), (-3.048, -2.214, 3.288), (-1.016, 0.7381, 4.84), (-2.127, 1.545, 4.253), (-3.048, 2.214, 3.288), (0.388, 1.194, 4.84), (0.8123, 2.5, 4.253), (1.164, 3.583, 3.288), (1.809, 1.314, 4.472), (3.191, 1.314, 3.618), (2.236, 2.629, 3.618), (-0.691, 2.127, 4.472), (-0.2639, 3.441, 3.618), (-1.809, 2.939, 3.618), (-2.236, 0.0, 4.472), (-3.354, 0.8123, 3.618), (-3.354, -0.8123, 3.618), (-0.691, -2.127, 4.472), (-1.809, -2.939, 3.618), (-0.2639, -3.441, 3.618), (1.809, -1.314, 4.472), (2.236, -2.629, 3.618), (3.191, -1.314, 3.618), (4.309, 2.127, 1.382), (4.045, 2.939, 0.0), (3.354, 3.441, 1.382), (-0.691, 4.755, 1.382), (-1.545, 4.755, -2.493e-06), (-2.236, 4.253, 1.382), (-4.736, 0.8123, 1.382), (-5.0, -1.771e-06, 3.017e-06), (-4.736, -0.8123, 1.382), (-2.236, -4.253, 1.382), (-1.545, -4.755, -3.936e-06), (-0.691, -4.755, 1.382), (3.354, -3.441, 1.382), (4.045, -2.939, -9.577e-06), (4.309, -2.127, 1.382), (1.545, 4.755, 0.0), (-4.045, 2.939, 0.0), (-4.045, -2.939, 0.0), (1.545, -4.755, 0.0), (5.0, -1.253e-07, 0.0)], [], [(0, 28, 43), (1, 31, 49), (2, 34, 52), (3, 37, 55), (4, 40, 44), (46, 53, 5), (45, 56, 46), (44, 57, 45), (46, 56, 53), (56, 54, 53), (45, 57, 56), (57, 58, 56), (56, 58, 54), (58, 55, 54), (44, 40, 57), (40, 39, 57), (57, 39, 58), (39, 38, 58), (58, 38, 55), (38, 3, 55), (53, 50, 5), (54, 59, 53), (55, 60, 54), (53, 59, 50), (59, 51, 50), (54, 60, 59), (60, 61, 59), (59, 61, 51), (61, 52, 51), (55, 37, 60), (37, 36, 60), (60, 36, 61), (36, 35, 61), (61, 35, 52), (35, 2, 52), (50, 47, 5), (51, 62, 50), (52, 63, 51), (50, 62, 47), (62, 48, 47), (51, 63, 62), (63, 64, 62), (62, 64, 48), (64, 49, 48), (52, 34, 63), (34, 33, 63), (63, 33, 64), (33, 32, 64), (64, 32, 49), (32, 1, 49), (47, 41, 5), (48, 65, 47), (49, 66, 48), (47, 65, 41), (65, 42, 41), (48, 66, 65), (66, 67, 65), (65, 67, 42), (67, 43, 42), (49, 31, 66), (31, 30, 66), (66, 30, 67), (30, 29, 67), (67, 29, 43), (29, 0, 43), (41, 46, 5), (42, 68, 41), (43, 69, 42), (41, 68, 46), (68, 45, 46), (42, 69, 68), (69, 70, 68), (68, 70, 45), (70, 44, 45), (43, 28, 69), (28, 27, 69), (69, 27, 70), (27, 26, 70), (70, 26, 44), (26, 4, 44), (9, 40, 4), (8, 71, 9), (9, 71, 40), (71, 39, 40), (8, 72, 71), (72, 73, 71), (71, 73, 39), (73, 38, 39), (72, 23, 73), (23, 22, 73), (73, 22, 38), (22, 3, 38), (25, 37, 3), (24, 74, 25), (25, 74, 37), (74, 36, 37), (24, 75, 74), (75, 76, 74), (74, 76, 36), (76, 35, 36), (75, 19, 76), (19, 18, 76), (76, 18, 35), (18, 2, 35), (21, 34, 2), (20, 77, 21), (21, 77, 34), (77, 33, 34), (20, 78, 77), (78, 79, 77), (77, 79, 33), (79, 32, 33), (78, 15, 79), (15, 14, 79), (79, 14, 32), (14, 1, 32), (17, 31, 1), (16, 80, 17), (17, 80, 31), (80, 30, 31), (16, 81, 80), (81, 82, 80), (80, 82, 30), (82, 29, 30), (81, 11, 82), (11, 10, 82), (82, 10, 29), (10, 0, 29), (13, 28, 0), (12, 83, 13), (13, 83, 28), (83, 27, 28), (12, 84, 83), (84, 85, 83), (83, 85, 27), (85, 26, 27), (84, 7, 85), (7, 6, 85), (85, 6, 26), (6, 4, 26), (22, 25, 3), (23, 86, 22), (22, 86, 25), (86, 24, 25), (18, 21, 2), (19, 87, 18), (18, 87, 21), (87, 20, 21), (14, 17, 1), (15, 88, 14), (14, 88, 17), (88, 16, 17), (10, 13, 0), (11, 89, 10), (10, 89, 13), (89, 12, 13), (6, 9, 4), (7, 90, 6), (6, 90, 9), (90, 8, 9)])
_uv = me_icosphere.uv_layers.new(name='UVMap')
_uv.uv.foreach_set('vector', [0.1849, 0.8132, 0.2261, 0.7326, 0.2779, 0.8229, 0.7038, 0.23, 0.7479, 0.155, 0.795, 0.2495, 0.7351, 0.6367, 0.7852, 0.5785, 0.8213, 0.6726, 0.6884, 1.0, 0.7078, 0.9268, 0.7819, 0.9786, 0.173, 0.4266, 0.2031, 0.3499, 0.2689, 0.4193, 0.4575, 0.3567, 0.4859, 0.2561, 0.5088, 0.3152, 0.3727, 0.3953, 0.415, 0.2929, 0.4575, 0.3567, 0.2689, 0.4193, 0.3112, 0.3273, 0.3727, 0.3953, 0.4575, 0.3567, 0.415, 0.2929, 0.4859, 0.2561, 0.415, 0.2929, 0.4322, 0.1847, 0.4859, 0.2561, 0.3727, 0.3953, 0.3112, 0.3273, 0.415, 0.2929, 0.3112, 0.3273, 0.3425, 0.2166, 0.415, 0.2929, 0.415, 0.2929, 0.3425, 0.2166, 0.4322, 0.1847, 0.3425, 0.2166, 0.3542, 0.1175, 0.4322, 0.1847, 0.2689, 0.4193, 0.2031, 0.3499, 0.3112, 0.3273, 0.2031, 0.3499, 0.2349, 0.2501, 0.3112, 0.3273, 0.3112, 0.3273, 0.2349, 0.2501, 0.3425, 0.2166, 0.2349, 0.2501, 0.26, 0.1487, 0.3425, 0.2166, 0.3425, 0.2166, 0.26, 0.1487, 0.3542, 0.1175, 0.26, 0.1487, 0.2743, 0.06832, 0.3542, 0.1175, 0.9565, 0.8782, 0.9696, 0.7762, 0.9993, 0.8212, 0.88, 0.936, 0.9069, 0.8325, 0.9565, 0.8782, 0.7819, 0.9786, 0.8109, 0.8877, 0.88, 0.936, 0.9565, 0.8782, 0.9069, 0.8325, 0.9696, 0.7762, 0.9069, 0.8325, 0.9075, 0.7225, 0.9696, 0.7762, 0.88, 0.936, 0.8109, 0.8877, 0.9069, 0.8325, 0.8109, 0.8877, 0.8253, 0.7755, 0.9069, 0.8325, 0.9069, 0.8325, 0.8253, 0.7755, 0.9075, 0.7225, 0.8253, 0.7755, 0.8213, 0.6726, 0.9075, 0.7225, 0.7819, 0.9786, 0.7078, 0.9268, 0.8109, 0.8877, 0.7078, 0.9268, 0.7247, 0.8275, 0.8109, 0.8877, 0.8109, 0.8877, 0.7247, 0.8275, 0.8253, 0.7755, 0.7247, 0.8275, 0.734, 0.7228, 0.8253, 0.7755, 0.8253, 0.7755, 0.734, 0.7228, 0.8213, 0.6726, 0.734, 0.7228, 0.7351, 0.6367, 0.8213, 0.6726, 0.9627, 0.3899, 0.9613, 0.297, 1.0, 0.3146, 0.9075, 0.7225, 0.9632, 0.6737, 0.9696, 0.7762, 0.8213, 0.6726, 0.8816, 0.6167, 0.9075, 0.7225, 0.9627, 0.3899, 0.9037, 0.3763, 0.9613, 0.297, 0.9037, 0.3763, 0.8893, 0.2736, 0.9613, 0.297, 0.8922, 0.4681, 0.8137, 0.4524, 0.9037, 0.3763, 0.8137, 0.4524, 0.8122, 0.3502, 0.9037, 0.3763, 0.9037, 0.3763, 0.8122, 0.3502, 0.8893, 0.2736, 0.8122, 0.3502, 0.795, 0.2495, 0.8893, 0.2736, 0.8213, 0.6726, 0.7852, 0.5785, 0.8816, 0.6167, 0.7159, 0.5044, 0.7181, 0.4184, 0.8137, 0.4524, 0.8137, 0.4524, 0.7181, 0.4184, 0.8122, 0.3502, 0.7181, 0.4184, 0.7132, 0.3186, 0.8122, 0.3502, 0.8122, 0.3502, 0.7132, 0.3186, 0.795, 0.2495, 0.7132, 0.3186, 0.7038, 0.23, 0.795, 0.2495, 0.9613, 0.297, 0.9974, 0.2262, 1.0, 0.3146, 0.8893, 0.2736, 0.9419, 0.1962, 0.9613, 0.297, 0.795, 0.2495, 0.8504, 0.1701, 0.8893, 0.2736, 0.9613, 0.297, 0.9419, 0.1962, 0.9974, 0.2262, 0.397, 0.9181, 0.3756, 0.829, 0.452, 0.8291, 0.8893, 0.2736, 0.8504, 0.1701, 0.9419, 0.1962, 0.8504, 0.1701, 0.8901, 0.09222, 0.9419, 0.1962, 0.397, 0.9181, 0.3012, 0.9147, 0.3756, 0.829, 0.3012, 0.9147, 0.2779, 0.8229, 0.3756, 0.829, 0.795, 0.2495, 0.7479, 0.155, 0.8504, 0.1701, 0.7479, 0.155, 0.7907, 0.0758, 0.8504, 0.1701, 0.8504, 0.1701, 0.7907, 0.0758, 0.8901, 0.09222, 0.2106, 0.9853, 0.1991, 0.8975, 0.3012, 0.9147, 0.3012, 0.9147, 0.1991, 0.8975, 0.2779, 0.8229, 0.1991, 0.8975, 0.1849, 0.8132, 0.2779, 0.8229, 0.452, 0.8291, 0.4872, 0.742, 0.4949, 0.8244, 0.3756, 0.829, 0.4267, 0.7367, 0.452, 0.8291, 0.2779, 0.8229, 0.3309, 0.7333, 0.3756, 0.829, 0.452, 0.8291, 0.4267, 0.7367, 0.4872, 0.742, 0.4133, 0.4472, 0.3727, 0.3953, 0.4575, 0.3567, 0.3756, 0.829, 0.3309, 0.7333, 0.4267, 0.7367, 0.3309, 0.7333, 0.3696, 0.6374, 0.4267, 0.7367, 0.4267, 0.7367, 0.3696, 0.6374, 0.4493, 0.6467, 0.3096, 0.4816, 0.2689, 0.4193, 0.3727, 0.3953, 0.2779, 0.8229, 0.2261, 0.7326, 0.3309, 0.7333, 0.2261, 0.7326, 0.2671, 0.6401, 0.3309, 0.7333, 0.3309, 0.7333, 0.2671, 0.6401, 0.3696, 0.6374, 0.2671, 0.6401, 0.2965, 0.5584, 0.3696, 0.6374, 0.3096, 0.4816, 0.2016, 0.4901, 0.2689, 0.4193, 0.2016, 0.4901, 0.173, 0.4266, 0.2689, 0.4193, 0.09506, 0.3779, 0.2031, 0.3499, 0.173, 0.4266, 0.008765, 0.3088, 0.1199, 0.2819, 0.09506, 0.3779, 0.09506, 0.3779, 0.1199, 0.2819, 0.2031, 0.3499, 0.1199, 0.2819, 0.2349, 0.2501, 0.2031, 0.3499, 0.008765, 0.3088, 0.0323, 0.202, 0.1199, 0.2819, 0.0323, 0.202, 0.1512, 0.1712, 0.1199, 0.2819, 0.1199, 0.2819, 0.1512, 0.1712, 0.2349, 0.2501, 0.1512, 0.1712, 0.26, 0.1487, 0.2349, 0.2501, 0.0323, 0.202, 0.06831, 0.09816, 0.1512, 0.1712, 0.06831, 0.09816, 0.1804, 0.07613, 0.1512, 0.1712, 0.1512, 0.1712, 0.1804, 0.07613, 0.26, 0.1487, 0.1804, 0.07613, 0.2743, 0.06832, 0.26, 0.1487, 0.6046, 0.9658, 0.7078, 0.9268, 0.6884, 1.0, 0.5088, 0.9091, 0.6157, 0.8736, 0.6046, 0.9658, 0.6046, 0.9658, 0.6157, 0.8736, 0.7078, 0.9268, 0.6157, 0.8736, 0.7247, 0.8275, 0.7078, 0.9268, 0.5088, 0.9091, 0.5166, 0.8042, 0.6157, 0.8736, 0.5166, 0.8042, 0.6301, 0.7613, 0.6157, 0.8736, 0.6157, 0.8736, 0.6301, 0.7613, 0.7247, 0.8275, 0.6301, 0.7613, 0.734, 0.7228, 0.7247, 0.8275, 0.5166, 0.8042, 0.5362, 0.6956, 0.6301, 0.7613, 0.5362, 0.6956, 0.6439, 0.6597, 0.6301, 0.7613, 0.6301, 0.7613, 0.6439, 0.6597, 0.734, 0.7228, 0.6439, 0.6597, 0.7351, 0.6367, 0.734, 0.7228, 0.6755, 0.5706, 0.7852, 0.5785, 0.7351, 0.6367, 0.6024, 0.5089, 0.7212, 0.5044, 0.6755, 0.5706, 0.6755, 0.5706, 0.7212, 0.5044, 0.7852, 0.5785, 0.6162, 0.4715, 0.7181, 0.4184, 0.7159, 0.5044, 0.5166, 0.5044, 0.5088, 0.4145, 0.6162, 0.4715, 0.5088, 0.4145, 0.6147, 0.3693, 0.6162, 0.4715, 0.6162, 0.4715, 0.6147, 0.3693, 0.7181, 0.4184, 0.6147, 0.3693, 0.7132, 0.3186, 0.7181, 0.4184, 0.5088, 0.4145, 0.5137, 0.31, 0.6147, 0.3693, 0.5137, 0.31, 0.6155, 0.2668, 0.6147, 0.3693, 0.6147, 0.3693, 0.6155, 0.2668, 0.7132, 0.3186, 0.6155, 0.2668, 0.7038, 0.23, 0.7132, 0.3186, 0.637, 0.1657, 0.7479, 0.155, 0.7038, 0.23, 0.5586, 0.09824, 0.6765, 0.07787, 0.637, 0.1657, 0.637, 0.1657, 0.6765, 0.07787, 0.7479, 0.155, 0.6765, 0.07787, 0.7907, 0.0758, 0.7479, 0.155, 0.5586, 0.09824, 0.5942, 0.0118, 0.6765, 0.07787, 0.5942, 0.0118, 0.7162, 0.0, 0.6765, 0.07787, 0.6765, 0.07787, 0.7162, 0.0, 0.7907, 0.0758, 0.1037, 0.9482, 0.1991, 0.8975, 0.2106, 0.9853, 0.001996, 0.9853, 0.0, 0.8929, 0.1037, 0.9482, 0.0, 0.8929, 0.09848, 0.8533, 0.1037, 0.9482, 0.1037, 0.9482, 0.09848, 0.8533, 0.1991, 0.8975, 0.09848, 0.8533, 0.1849, 0.8132, 0.1991, 0.8975, 0.1152, 0.7515, 0.2261, 0.7326, 0.1849, 0.8132, 0.03494, 0.6796, 0.1518, 0.6547, 0.1152, 0.7515, 0.1152, 0.7515, 0.1518, 0.6547, 0.2261, 0.7326, 0.1518, 0.6547, 0.2671, 0.6401, 0.2261, 0.7326, 0.03494, 0.6796, 0.06846, 0.5795, 0.1518, 0.6547, 0.06846, 0.5795, 0.1905, 0.5588, 0.1518, 0.6547, 0.1518, 0.6547, 0.1905, 0.5588, 0.2671, 0.6401, 0.1905, 0.5588, 0.2965, 0.5584, 0.2671, 0.6401, 0.06846, 0.5795, 0.1086, 0.4972, 0.1905, 0.5588, 0.1086, 0.4972, 0.2208, 0.4901, 0.1905, 0.5588, 0.1905, 0.5588, 0.2208, 0.4901, 0.2965, 0.5584, 0.09415, 0.4646, 0.173, 0.4266, 0.2016, 0.4901, 0.1804, 0.07613, 0.2255, 0.0, 0.2743, 0.06832, 0.06831, 0.09816, 0.1133, 0.007475, 0.1804, 0.07613, 0.1804, 0.07613, 0.1133, 0.007475, 0.2255, 0.0, 0.5136, 1.0, 0.5088, 0.9091, 0.6046, 0.9658, 0.6439, 0.6597, 0.6755, 0.5706, 0.7351, 0.6367, 0.5362, 0.6956, 0.5658, 0.5938, 0.6439, 0.6597, 0.6439, 0.6597, 0.5658, 0.5938, 0.6755, 0.5706, 0.5658, 0.5938, 0.6024, 0.5089, 0.6755, 0.5706, 0.6155, 0.2668, 0.637, 0.1657, 0.7038, 0.23, 0.5137, 0.31, 0.5309, 0.201, 0.6155, 0.2668, 0.6155, 0.2668, 0.5309, 0.201, 0.637, 0.1657, 0.5309, 0.201, 0.5586, 0.09824, 0.637, 0.1657, 0.09848, 0.8533, 0.1152, 0.7515, 0.1849, 0.8132, 0.0, 0.8929, 0.01135, 0.7875, 0.09848, 0.8533, 0.09848, 0.8533, 0.01135, 0.7875, 0.1152, 0.7515, 0.01135, 0.7875, 0.03494, 0.6796, 0.1152, 0.7515, 0.09415, 0.4646, 0.09506, 0.3779, 0.173, 0.4266, 0.006865, 0.4901, 0.0, 0.408, 0.09415, 0.4646, 0.09415, 0.4646, 0.0, 0.408, 0.09506, 0.3779, 0.0, 0.408, 0.008765, 0.3088, 0.09506, 0.3779])
me_icosphere.materials.append(mat_glass)
me_icosphere.use_remesh_preserve_volume = False
me_icosphere.use_remesh_preserve_attributes = False
me_icosphere.use_mirror_vertex_groups = False
me_icosphere.update()

# ---- objects
ob_cylinder_003 = bpy.data.objects.new('Cylinder.003', me_cylinder_003)
ob_cylinder_002 = bpy.data.objects.new('Cylinder.002', me_cylinder_002)
ob_cylinder_001 = bpy.data.objects.new('Cylinder.001', me_cylinder_001)
ob_cylinder = bpy.data.objects.new('Cylinder', me_cylinder)
ob_icosphere_001 = bpy.data.objects.new('Icosphere.001', me_icosphere_001)
ob_sun = bpy.data.objects.new('Sun', light_sun)
ob_icosphere = bpy.data.objects.new('Icosphere', me_icosphere)
ob_lamp = bpy.data.objects.new('Lamp', light_lamp)
ob_camera = bpy.data.objects.new('Camera', cam_camera)

# ---- transforms, parenting, visibility, modifiers, constraints
ob_cylinder_003.location = (-4.8, 0.0, 0.0)
ob_cylinder_003.rotation_euler = (1.571, 0.0, 1.571)
ob_cylinder_003.scale = (1.0, 2.25, 1.0)
ob_cylinder_003.lineart.crease_threshold = 0.0
ob_cylinder_002.location = (4.8, 0.0, 0.0)
ob_cylinder_002.rotation_euler = (1.571, 0.0, 1.571)
ob_cylinder_002.scale = (1.0, 2.25, 1.0)
ob_cylinder_002.lineart.crease_threshold = 0.0
ob_cylinder_001.location = (0.0, -4.8, 0.0)
ob_cylinder_001.rotation_euler = (1.571, 0.0, 0.0)
ob_cylinder_001.scale = (1.0, 2.25, 1.0)
ob_cylinder_001.lineart.crease_threshold = 0.0
ob_cylinder.location = (0.0, 4.8, 0.0)
ob_cylinder.rotation_euler = (1.571, 0.0, 0.0)
ob_cylinder.scale = (1.0, 2.25, 1.0)
ob_cylinder.lineart.crease_threshold = 0.0
ob_icosphere_001.location = (0.0, 0.0, 0.0)
ob_icosphere_001.lineart.crease_threshold = 0.0
ob_sun.location = (-1.023, 0.9466, 17.43)
ob_sun.lineart.crease_threshold = 0.0
ob_icosphere.location = (0.0, 0.0, 0.0)
ob_icosphere.lineart.crease_threshold = 0.0
ob_lamp.location = (11.28, 4.441, 9.345)
ob_lamp.rotation_euler = (0.6503, 0.05522, 1.866)
ob_lamp.lock_rotations_4d = False
ob_lamp.empty_display_type = 'ARROWS'
ob_lamp.color = (0.0, 0.0, 0.0, 0.0)
ob_lamp.lineart.crease_threshold = 0.0
ob_camera.location = (18.66, -16.94, 12.95)
ob_camera.rotation_euler = (1.109, 0.01082, 0.8149)
ob_camera.lock_rotations_4d = False
ob_camera.empty_display_type = 'ARROWS'
ob_camera.color = (0.0, 0.0, 0.0, 0.0)
ob_camera.display_type = 'WIRE'
ob_camera.lineart.crease_threshold = 0.0

# ---- collection membership
col_collection_1.objects.link(ob_cylinder_003)
col_collection_1.objects.link(ob_cylinder_002)
col_collection_1.objects.link(ob_cylinder_001)
col_collection_1.objects.link(ob_cylinder)
col_collection_1.objects.link(ob_icosphere_001)
col_collection_1.objects.link(ob_sun)
col_collection_1.objects.link(ob_icosphere)
col_collection_1.objects.link(ob_lamp)
col_collection_1.objects.link(ob_camera)

# ---- scene / render settings (as saved in the file)
scene.camera = ob_camera
scene.frame_start = 1; scene.frame_end = 250; scene.frame_set(0)
scene.render.engine = 'BLENDER_EEVEE_NEXT'
scene.render.resolution_percentage = 50
scene.render.dither_intensity = 0.0
scene.cycles.use_denoising = False
scene.cycles.samples = 128
scene.cycles.sampling_pattern = 'TABULATED_SOBOL'
scene.cycles.light_sampling_threshold = 0.0
scene.cycles.use_adaptive_sampling = False
scene.cycles.use_light_tree = False
scene.cycles.blur_glossy = 0.0
scene.cycles.sample_clamp_indirect = 0.0
scene.view_settings.view_transform = 'Standard'
bpy.context.view_layer.update()

